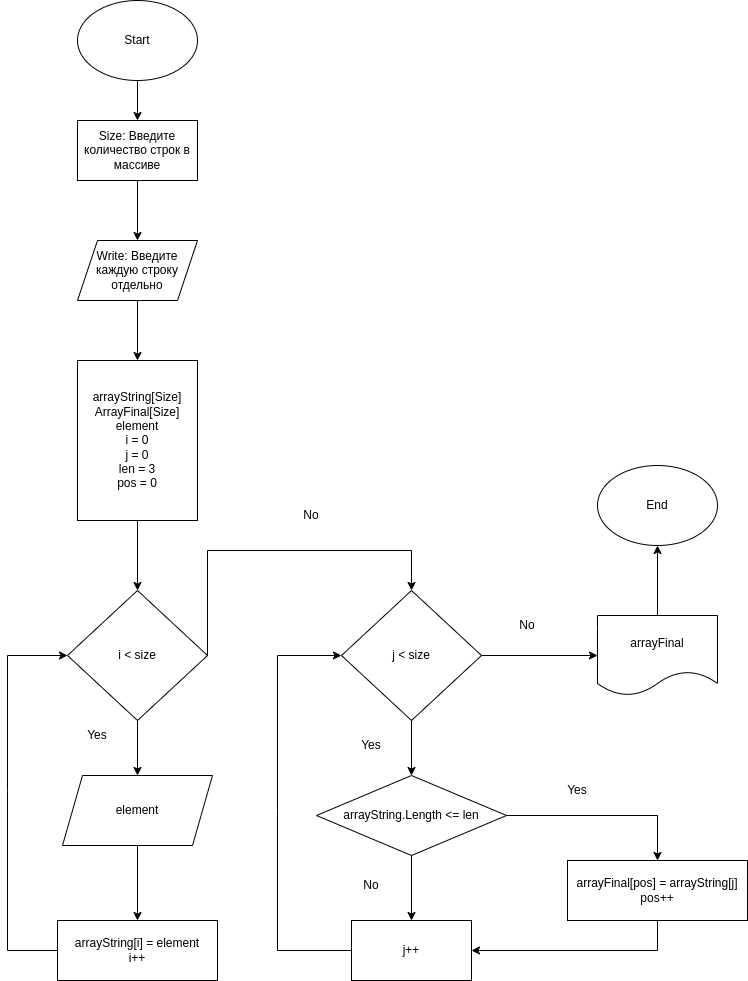

The diagram above was exported from draw.io. Its source (the exported page's mxGraphModel, read from the mxfile embedded in the PNG):
<mxGraphModel dx="1905" dy="980" grid="1" gridSize="10" guides="1" tooltips="1" connect="1" arrows="1" fold="1" page="1" pageScale="1" pageWidth="827" pageHeight="1169" math="0" shadow="0">
  <root>
    <mxCell id="0" />
    <mxCell id="1" parent="0" />
    <mxCell id="jRRz1reEXEymhoce7PUJ-1" value="Start" style="ellipse;whiteSpace=wrap;html=1;" vertex="1" parent="1">
      <mxGeometry x="80" y="40" width="120" height="80" as="geometry" />
    </mxCell>
    <mxCell id="jRRz1reEXEymhoce7PUJ-2" value="Size: Введите количество строк в массиве" style="rounded=0;whiteSpace=wrap;html=1;" vertex="1" parent="1">
      <mxGeometry x="80" y="160" width="120" height="60" as="geometry" />
    </mxCell>
    <mxCell id="jRRz1reEXEymhoce7PUJ-3" value="Write: Введите каждую строку отдельно" style="shape=parallelogram;perimeter=parallelogramPerimeter;whiteSpace=wrap;html=1;fixedSize=1;" vertex="1" parent="1">
      <mxGeometry x="80" y="280" width="120" height="60" as="geometry" />
    </mxCell>
    <mxCell id="jRRz1reEXEymhoce7PUJ-5" value="arrayString[Size]&lt;br&gt;ArrayFinal[Size]&lt;br&gt;element&lt;br&gt;i = 0&lt;br&gt;j = 0&lt;br&gt;len = 3&lt;br&gt;pos = 0" style="rounded=0;whiteSpace=wrap;html=1;" vertex="1" parent="1">
      <mxGeometry x="80" y="400" width="120" height="160" as="geometry" />
    </mxCell>
    <mxCell id="jRRz1reEXEymhoce7PUJ-6" value="i &amp;lt; size" style="rhombus;whiteSpace=wrap;html=1;" vertex="1" parent="1">
      <mxGeometry x="70" y="630" width="140" height="130" as="geometry" />
    </mxCell>
    <mxCell id="jRRz1reEXEymhoce7PUJ-7" value="element" style="shape=parallelogram;perimeter=parallelogramPerimeter;whiteSpace=wrap;html=1;fixedSize=1;" vertex="1" parent="1">
      <mxGeometry x="65" y="815" width="150" height="70" as="geometry" />
    </mxCell>
    <mxCell id="jRRz1reEXEymhoce7PUJ-8" value="arrayString[i] = element&lt;br&gt;i++" style="rounded=0;whiteSpace=wrap;html=1;" vertex="1" parent="1">
      <mxGeometry x="60" y="960" width="160" height="60" as="geometry" />
    </mxCell>
    <mxCell id="jRRz1reEXEymhoce7PUJ-10" value="j &amp;lt; size" style="rhombus;whiteSpace=wrap;html=1;" vertex="1" parent="1">
      <mxGeometry x="344" y="630" width="140" height="130" as="geometry" />
    </mxCell>
    <mxCell id="jRRz1reEXEymhoce7PUJ-11" value="arrayString.Length &amp;lt;= len" style="rhombus;whiteSpace=wrap;html=1;" vertex="1" parent="1">
      <mxGeometry x="319" y="815" width="190" height="80" as="geometry" />
    </mxCell>
    <mxCell id="jRRz1reEXEymhoce7PUJ-12" value="j++" style="rounded=0;whiteSpace=wrap;html=1;" vertex="1" parent="1">
      <mxGeometry x="354" y="960" width="120" height="60" as="geometry" />
    </mxCell>
    <mxCell id="jRRz1reEXEymhoce7PUJ-13" value="arrayFinal[pos] = arrayString[j]&lt;br&gt;pos++" style="rounded=0;whiteSpace=wrap;html=1;" vertex="1" parent="1">
      <mxGeometry x="570" y="900" width="180" height="60" as="geometry" />
    </mxCell>
    <mxCell id="jRRz1reEXEymhoce7PUJ-14" value="arrayFinal" style="shape=document;whiteSpace=wrap;html=1;boundedLbl=1;" vertex="1" parent="1">
      <mxGeometry x="600" y="655" width="120" height="80" as="geometry" />
    </mxCell>
    <mxCell id="jRRz1reEXEymhoce7PUJ-15" value="End" style="ellipse;whiteSpace=wrap;html=1;" vertex="1" parent="1">
      <mxGeometry x="600" y="505" width="120" height="80" as="geometry" />
    </mxCell>
    <mxCell id="jRRz1reEXEymhoce7PUJ-16" value="" style="endArrow=classic;html=1;rounded=0;exitX=0.5;exitY=1;exitDx=0;exitDy=0;entryX=0.5;entryY=0;entryDx=0;entryDy=0;" edge="1" parent="1" source="jRRz1reEXEymhoce7PUJ-1" target="jRRz1reEXEymhoce7PUJ-2">
      <mxGeometry width="50" height="50" relative="1" as="geometry">
        <mxPoint x="420" y="520" as="sourcePoint" />
        <mxPoint x="470" y="470" as="targetPoint" />
      </mxGeometry>
    </mxCell>
    <mxCell id="jRRz1reEXEymhoce7PUJ-17" value="" style="endArrow=classic;html=1;rounded=0;exitX=0.5;exitY=1;exitDx=0;exitDy=0;entryX=0.5;entryY=0;entryDx=0;entryDy=0;" edge="1" parent="1" source="jRRz1reEXEymhoce7PUJ-2" target="jRRz1reEXEymhoce7PUJ-3">
      <mxGeometry width="50" height="50" relative="1" as="geometry">
        <mxPoint x="150" y="130" as="sourcePoint" />
        <mxPoint x="150" y="170" as="targetPoint" />
      </mxGeometry>
    </mxCell>
    <mxCell id="jRRz1reEXEymhoce7PUJ-18" value="" style="endArrow=classic;html=1;rounded=0;exitX=0.5;exitY=1;exitDx=0;exitDy=0;entryX=0.5;entryY=0;entryDx=0;entryDy=0;" edge="1" parent="1" source="jRRz1reEXEymhoce7PUJ-3" target="jRRz1reEXEymhoce7PUJ-5">
      <mxGeometry width="50" height="50" relative="1" as="geometry">
        <mxPoint x="160" y="140" as="sourcePoint" />
        <mxPoint x="160" y="180" as="targetPoint" />
      </mxGeometry>
    </mxCell>
    <mxCell id="jRRz1reEXEymhoce7PUJ-19" value="" style="endArrow=classic;html=1;rounded=0;exitX=0.5;exitY=1;exitDx=0;exitDy=0;entryX=0.5;entryY=0;entryDx=0;entryDy=0;" edge="1" parent="1" source="jRRz1reEXEymhoce7PUJ-5" target="jRRz1reEXEymhoce7PUJ-6">
      <mxGeometry width="50" height="50" relative="1" as="geometry">
        <mxPoint x="170" y="150" as="sourcePoint" />
        <mxPoint x="170" y="190" as="targetPoint" />
      </mxGeometry>
    </mxCell>
    <mxCell id="jRRz1reEXEymhoce7PUJ-20" value="" style="endArrow=classic;html=1;rounded=0;exitX=0.5;exitY=1;exitDx=0;exitDy=0;entryX=0.5;entryY=0;entryDx=0;entryDy=0;" edge="1" parent="1" source="jRRz1reEXEymhoce7PUJ-6" target="jRRz1reEXEymhoce7PUJ-7">
      <mxGeometry width="50" height="50" relative="1" as="geometry">
        <mxPoint x="150" y="570" as="sourcePoint" />
        <mxPoint x="150" y="640" as="targetPoint" />
      </mxGeometry>
    </mxCell>
    <mxCell id="jRRz1reEXEymhoce7PUJ-21" value="" style="endArrow=classic;html=1;rounded=0;exitX=0.5;exitY=1;exitDx=0;exitDy=0;entryX=0.5;entryY=0;entryDx=0;entryDy=0;" edge="1" parent="1" source="jRRz1reEXEymhoce7PUJ-7" target="jRRz1reEXEymhoce7PUJ-8">
      <mxGeometry width="50" height="50" relative="1" as="geometry">
        <mxPoint x="150" y="770" as="sourcePoint" />
        <mxPoint x="150" y="825" as="targetPoint" />
      </mxGeometry>
    </mxCell>
    <mxCell id="jRRz1reEXEymhoce7PUJ-22" value="Yes" style="text;html=1;strokeColor=none;fillColor=none;align=center;verticalAlign=middle;whiteSpace=wrap;rounded=0;" vertex="1" parent="1">
      <mxGeometry x="70" y="760" width="60" height="30" as="geometry" />
    </mxCell>
    <mxCell id="jRRz1reEXEymhoce7PUJ-23" value="" style="endArrow=classic;html=1;rounded=0;entryX=0.5;entryY=0;entryDx=0;entryDy=0;exitX=1;exitY=0.5;exitDx=0;exitDy=0;" edge="1" parent="1" source="jRRz1reEXEymhoce7PUJ-6" target="jRRz1reEXEymhoce7PUJ-10">
      <mxGeometry width="50" height="50" relative="1" as="geometry">
        <mxPoint x="230" y="840" as="sourcePoint" />
        <mxPoint x="280" y="790" as="targetPoint" />
        <Array as="points">
          <mxPoint x="210" y="590" />
          <mxPoint x="414" y="590" />
        </Array>
      </mxGeometry>
    </mxCell>
    <mxCell id="jRRz1reEXEymhoce7PUJ-24" value="No" style="text;html=1;strokeColor=none;fillColor=none;align=center;verticalAlign=middle;whiteSpace=wrap;rounded=0;" vertex="1" parent="1">
      <mxGeometry x="284" y="540" width="60" height="30" as="geometry" />
    </mxCell>
    <mxCell id="jRRz1reEXEymhoce7PUJ-25" value="" style="endArrow=classic;html=1;rounded=0;exitX=0;exitY=0.5;exitDx=0;exitDy=0;entryX=0;entryY=0.5;entryDx=0;entryDy=0;" edge="1" parent="1" source="jRRz1reEXEymhoce7PUJ-8" target="jRRz1reEXEymhoce7PUJ-6">
      <mxGeometry width="50" height="50" relative="1" as="geometry">
        <mxPoint x="230" y="840" as="sourcePoint" />
        <mxPoint x="280" y="790" as="targetPoint" />
        <Array as="points">
          <mxPoint x="10" y="990" />
          <mxPoint x="10" y="830" />
          <mxPoint x="10" y="695" />
        </Array>
      </mxGeometry>
    </mxCell>
    <mxCell id="jRRz1reEXEymhoce7PUJ-26" value="" style="endArrow=classic;html=1;rounded=0;exitX=0.5;exitY=1;exitDx=0;exitDy=0;entryX=0.5;entryY=0;entryDx=0;entryDy=0;" edge="1" parent="1" source="jRRz1reEXEymhoce7PUJ-10" target="jRRz1reEXEymhoce7PUJ-11">
      <mxGeometry width="50" height="50" relative="1" as="geometry">
        <mxPoint x="610" y="840" as="sourcePoint" />
        <mxPoint x="660" y="790" as="targetPoint" />
      </mxGeometry>
    </mxCell>
    <mxCell id="jRRz1reEXEymhoce7PUJ-27" value="" style="endArrow=classic;html=1;rounded=0;exitX=0.5;exitY=1;exitDx=0;exitDy=0;entryX=0.5;entryY=0;entryDx=0;entryDy=0;" edge="1" parent="1" source="jRRz1reEXEymhoce7PUJ-11" target="jRRz1reEXEymhoce7PUJ-12">
      <mxGeometry width="50" height="50" relative="1" as="geometry">
        <mxPoint x="610" y="840" as="sourcePoint" />
        <mxPoint x="660" y="790" as="targetPoint" />
      </mxGeometry>
    </mxCell>
    <mxCell id="jRRz1reEXEymhoce7PUJ-31" value="" style="endArrow=classic;html=1;rounded=0;exitX=1;exitY=0.5;exitDx=0;exitDy=0;entryX=0;entryY=0.5;entryDx=0;entryDy=0;" edge="1" parent="1" source="jRRz1reEXEymhoce7PUJ-10" target="jRRz1reEXEymhoce7PUJ-14">
      <mxGeometry width="50" height="50" relative="1" as="geometry">
        <mxPoint x="610" y="840" as="sourcePoint" />
        <mxPoint x="660" y="790" as="targetPoint" />
      </mxGeometry>
    </mxCell>
    <mxCell id="jRRz1reEXEymhoce7PUJ-32" value="" style="endArrow=classic;html=1;rounded=0;exitX=0;exitY=0.5;exitDx=0;exitDy=0;entryX=0;entryY=0.5;entryDx=0;entryDy=0;" edge="1" parent="1" source="jRRz1reEXEymhoce7PUJ-12" target="jRRz1reEXEymhoce7PUJ-10">
      <mxGeometry width="50" height="50" relative="1" as="geometry">
        <mxPoint x="610" y="740" as="sourcePoint" />
        <mxPoint x="660" y="690" as="targetPoint" />
        <Array as="points">
          <mxPoint x="280" y="990" />
          <mxPoint x="280" y="850" />
          <mxPoint x="280" y="695" />
        </Array>
      </mxGeometry>
    </mxCell>
    <mxCell id="jRRz1reEXEymhoce7PUJ-33" value="" style="endArrow=classic;html=1;rounded=0;exitX=1;exitY=0.5;exitDx=0;exitDy=0;entryX=0.5;entryY=0;entryDx=0;entryDy=0;" edge="1" parent="1" source="jRRz1reEXEymhoce7PUJ-11" target="jRRz1reEXEymhoce7PUJ-13">
      <mxGeometry width="50" height="50" relative="1" as="geometry">
        <mxPoint x="610" y="740" as="sourcePoint" />
        <mxPoint x="660" y="690" as="targetPoint" />
        <Array as="points">
          <mxPoint x="660" y="855" />
        </Array>
      </mxGeometry>
    </mxCell>
    <mxCell id="jRRz1reEXEymhoce7PUJ-34" value="" style="endArrow=classic;html=1;rounded=0;exitX=0.5;exitY=1;exitDx=0;exitDy=0;entryX=1;entryY=0.5;entryDx=0;entryDy=0;" edge="1" parent="1" source="jRRz1reEXEymhoce7PUJ-13" target="jRRz1reEXEymhoce7PUJ-12">
      <mxGeometry width="50" height="50" relative="1" as="geometry">
        <mxPoint x="610" y="740" as="sourcePoint" />
        <mxPoint x="660" y="690" as="targetPoint" />
        <Array as="points">
          <mxPoint x="660" y="990" />
        </Array>
      </mxGeometry>
    </mxCell>
    <mxCell id="jRRz1reEXEymhoce7PUJ-35" value="Yes" style="text;html=1;strokeColor=none;fillColor=none;align=center;verticalAlign=middle;whiteSpace=wrap;rounded=0;" vertex="1" parent="1">
      <mxGeometry x="344" y="770" width="60" height="30" as="geometry" />
    </mxCell>
    <mxCell id="jRRz1reEXEymhoce7PUJ-36" value="Yes" style="text;html=1;strokeColor=none;fillColor=none;align=center;verticalAlign=middle;whiteSpace=wrap;rounded=0;" vertex="1" parent="1">
      <mxGeometry x="550" y="815" width="60" height="30" as="geometry" />
    </mxCell>
    <mxCell id="jRRz1reEXEymhoce7PUJ-37" value="No" style="text;html=1;strokeColor=none;fillColor=none;align=center;verticalAlign=middle;whiteSpace=wrap;rounded=0;" vertex="1" parent="1">
      <mxGeometry x="500" y="650" width="60" height="30" as="geometry" />
    </mxCell>
    <mxCell id="jRRz1reEXEymhoce7PUJ-38" value="No" style="text;html=1;strokeColor=none;fillColor=none;align=center;verticalAlign=middle;whiteSpace=wrap;rounded=0;" vertex="1" parent="1">
      <mxGeometry x="344" y="910" width="60" height="30" as="geometry" />
    </mxCell>
    <mxCell id="jRRz1reEXEymhoce7PUJ-39" value="" style="endArrow=classic;html=1;rounded=0;exitX=0.5;exitY=0;exitDx=0;exitDy=0;entryX=0.5;entryY=1;entryDx=0;entryDy=0;" edge="1" parent="1" source="jRRz1reEXEymhoce7PUJ-14" target="jRRz1reEXEymhoce7PUJ-15">
      <mxGeometry width="50" height="50" relative="1" as="geometry">
        <mxPoint x="610" y="740" as="sourcePoint" />
        <mxPoint x="660" y="690" as="targetPoint" />
      </mxGeometry>
    </mxCell>
  </root>
</mxGraphModel>